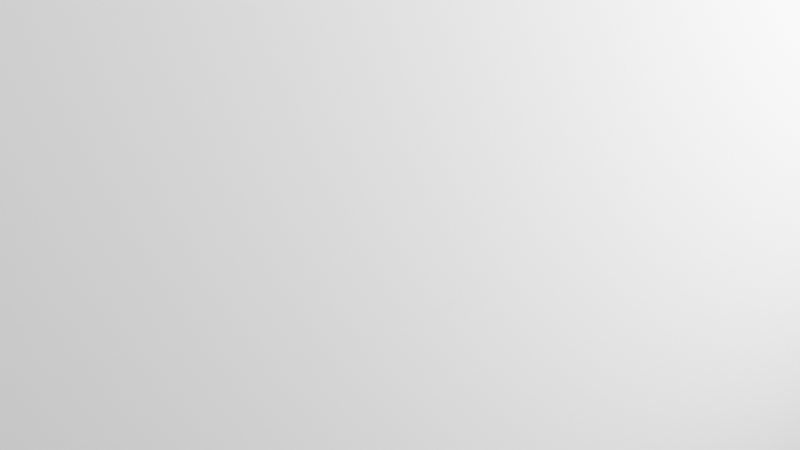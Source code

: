 # Source: Elephanttrophy.blend  (saved by Blender 2.91.10; exported with 4.5.12 LTS)
import bpy
from mathutils import Matrix  # noqa: F401  (used for matrix-valued properties, if any)

bpy.ops.wm.read_factory_settings(use_empty=True)
scene = bpy.context.scene
scene.name = 'Scene'

# ---- collections
col_collection = bpy.data.collections.new('Collection'); scene.collection.children.link(col_collection)

# ---- world
world_world = bpy.data.worlds.new('World'); scene.world = world_world
world_world.use_nodes = True; world_world.node_tree.nodes.clear()
_N = world_world.node_tree.nodes; _L = world_world.node_tree.links
n0 = _N.new('ShaderNodeOutputWorld'); n0.name = 'World Output'; n0.location = (300, 300)
n1 = _N.new('ShaderNodeBackground'); n1.name = 'Background'; n1.location = (10, 300)
n1.inputs[0].default_value = (0.05088, 0.05088, 0.05088, 1.0)
_L.new(n1.outputs[0], n0.inputs[0])
n0.is_active_output = True
world_world.color = (0.05088, 0.05088, 0.05088)
world_world.use_sun_shadow = False
world_world.sun_shadow_jitter_overblur = 0.0

# ---- cameras
cam_camera = bpy.data.cameras.new('Camera')
cam_camera.clip_end = 100.0
cam_camera.ortho_scale = 7.314

# ---- lights
light_light = bpy.data.lights.new('Light', 'POINT')
light_light.transmission_factor = 0.0
light_light.energy = 1000.0
light_light.shadow_soft_size = 0.1
light_light.shadow_maximum_resolution = 0.006
light_light.use_absolute_resolution = True

# ---- meshes
me_w_rfel_002 = bpy.data.meshes.new('Würfel.002')
me_w_rfel_002.from_pydata([(-9.0, -7.0, 0.0), (-9.0, -7.0, 15.0), (-9.0, 7.0, 0.0), (-9.0, 7.0, 15.0), (16.0, -7.0, 0.0), (16.0, -7.0, 15.0), (16.0, 7.0, 0.0), (16.0, 7.0, 15.0), (-9.009, -6.971, 15.1), (-9.006, 6.959, 15.12), (-9.013, -6.953, -0.1403), (-9.01, 6.977, -0.1248), (16.02, -6.971, 15.1), (16.02, 6.959, 15.12), (16.01, -6.953, -0.1404), (16.02, 6.977, -0.1249), (-122.4, -9.511, 8.982), (-122.4, -3.329, 8.989), (-122.4, -9.508, 5.983), (-122.4, -3.326, 5.99), (-106.8, -9.512, 8.982), (-106.8, -3.33, 8.989), (-106.8, -9.508, 5.983), (-106.8, -3.326, 5.99), (-109.9, -12.53, 8.82), (-118.8, -9.339, 8.824), (-109.9, -12.53, 6.138), (-118.8, -9.336, 6.141), (-101.3, -12.0, 8.821), (-110.2, -8.81, 8.825), (-101.3, -12.0, 6.138), (-110.2, -8.807, 6.142), (-111.4, -6.602, 3.776), (-85.96, -2.233, 5.892), (-106.3, -6.6, 2.475), (-80.79, -2.232, 4.591), (-105.1, -7.695, 4.302), (-79.59, -3.327, 6.418), (-99.9, -7.694, 3.002), (-74.42, -3.325, 5.118), (-83.38, -4.878, 11.24), (-83.37, 4.395, 11.25), (-83.38, -4.869, 3.739), (-83.38, 4.404, 3.749), (-0.2745, -4.878, 11.24), (-0.2721, 4.395, 11.25), (-0.2764, -4.869, 3.739), (-0.2741, 4.404, 3.749), (-122.0, -3.104, 9.739), (-81.59, 2.906, 9.745), (-122.0, -3.099, 5.241), (-81.59, 2.912, 5.247), (-107.3, -5.29, 9.736), (-66.9, 0.7206, 9.743), (-107.3, -5.284, 5.238), (-66.9, 0.726, 5.245), (-105.7, -6.612, 12.59), (-80.67, -2.238, 10.38), (-111.2, -6.611, 11.31), (-86.08, -2.237, 9.1), (-99.47, -7.705, 12.03), (-74.4, -3.331, 9.825), (-104.9, -7.703, 10.75), (-79.82, -3.329, 8.546), (-27.45, -6.429, 16.05), (-27.45, 5.162, 16.06), (-55.31, -6.423, 10.63), (-55.31, 5.169, 10.65), (-23.28, -6.429, 15.6), (-23.28, 5.162, 15.62), (-51.14, -6.422, 10.19), (-51.13, 5.169, 10.2), (-56.23, -6.416, 4.956), (-56.22, 5.175, 4.969), (-31.84, -6.409, -0.8003), (-31.84, 5.182, -0.7874), (-51.8, -6.417, 5.347), (-51.79, 5.175, 5.36), (-27.41, -6.41, -0.4092), (-27.41, 5.181, -0.3962)], [], [(0, 1, 3, 2), (2, 3, 7, 6), (6, 7, 5, 4), (4, 5, 1, 0), (2, 6, 4, 0), (7, 3, 1, 5), (8, 9, 11, 10), (10, 11, 15, 14), (14, 15, 13, 12), (12, 13, 9, 8), (10, 14, 12, 8), (15, 11, 9, 13), (16, 17, 19, 18), (18, 19, 23, 22), (22, 23, 21, 20), (20, 21, 17, 16), (18, 22, 20, 16), (23, 19, 17, 21), (24, 25, 27, 26), (26, 27, 31, 30), (30, 31, 29, 28), (28, 29, 25, 24), (26, 30, 28, 24), (31, 27, 25, 29), (32, 33, 35, 34), (34, 35, 39, 38), (38, 39, 37, 36), (36, 37, 33, 32), (34, 38, 36, 32), (39, 35, 33, 37), (40, 41, 43, 42), (42, 43, 47, 46), (46, 47, 45, 44), (44, 45, 41, 40), (42, 46, 44, 40), (47, 43, 41, 45), (48, 49, 51, 50), (50, 51, 55, 54), (54, 55, 53, 52), (52, 53, 49, 48), (50, 54, 52, 48), (55, 51, 49, 53), (56, 57, 59, 58), (58, 59, 63, 62), (62, 63, 61, 60), (60, 61, 57, 56), (58, 62, 60, 56), (63, 59, 57, 61), (64, 65, 67, 66), (66, 67, 71, 70), (70, 71, 69, 68), (68, 69, 65, 64), (66, 70, 68, 64), (71, 67, 65, 69), (72, 73, 75, 74), (74, 75, 79, 78), (78, 79, 77, 76), (76, 77, 73, 72), (74, 78, 76, 72), (79, 75, 73, 77)])
_uv = me_w_rfel_002.uv_layers.new(name='UV-Map')
_uv.uv.foreach_set('vector', [0.3047, 0.6875, 0.3047, 0.8047, 0.1953, 0.8047, 0.1953, 0.6875, 0.1953, 0.6875, 0.1953, 0.8047, 0.0, 0.8047, 0.0, 0.6875, 0.6094, 0.6875, 0.6094, 0.8047, 0.5, 0.8047, 0.5, 0.6875, 0.5, 0.6875, 0.5, 0.8047, 0.3047, 0.8047, 0.3047, 0.6875, 0.3047, 0.8047, 0.3047, 1.0, 0.4141, 1.0, 0.4141, 0.8047, 0.1953, 1.0, 0.1953, 0.8047, 0.3047, 0.8047, 0.3047, 1.0, 0.3047, 0.6875, 0.3047, 0.8047, 0.1953, 0.8047, 0.1953, 0.6875, 0.1953, 0.6875, 0.1953, 0.8047, 0.0, 0.8047, 0.0, 0.6875, 0.6094, 0.6875, 0.6094, 0.8047, 0.5, 0.8047, 0.5, 0.6875, 0.5, 0.6875, 0.5, 0.8047, 0.3047, 0.8047, 0.3047, 0.6875, 0.3047, 0.8047, 0.3047, 1.0, 0.4141, 1.0, 0.4141, 0.8047, 0.1953, 1.0, 0.1953, 0.8047, 0.3047, 0.8047, 0.3047, 1.0, 0.05469, 0.6016, 0.05469, 0.6641, 0.02344, 0.6641, 0.02344, 0.6016, 0.02344, 0.6016, 0.02344, 0.6641, 0.0, 0.6641, 0.0, 0.6016, 0.1094, 0.6016, 0.1094, 0.6641, 0.07812, 0.6641, 0.07812, 0.6016, 0.07812, 0.6016, 0.07812, 0.6641, 0.05469, 0.6641, 0.05469, 0.6016, 0.05469, 0.6641, 0.05469, 0.6875, 0.08594, 0.6875, 0.08594, 0.6641, 0.02344, 0.6875, 0.02344, 0.6641, 0.05469, 0.6641, 0.05469, 0.6875, 0.2656, 0.4141, 0.2656, 0.4531, 0.2344, 0.4531, 0.2344, 0.4141, 0.2344, 0.4141, 0.2344, 0.4531, 0.2188, 0.4531, 0.2188, 0.4141, 0.3125, 0.4141, 0.3125, 0.4531, 0.2812, 0.4531, 0.2812, 0.4141, 0.2812, 0.4141, 0.2812, 0.4531, 0.2656, 0.4531, 0.2656, 0.4141, 0.2656, 0.4531, 0.2656, 0.4688, 0.2969, 0.4688, 0.2969, 0.4531, 0.2344, 0.4688, 0.2344, 0.4531, 0.2656, 0.4531, 0.2656, 0.4688, 0.4688, 0.6094, 0.4688, 0.6719, 0.4531, 0.6719, 0.4531, 0.6094, 0.4531, 0.6094, 0.4531, 0.6719, 0.4375, 0.6719, 0.4375, 0.6094, 0.5, 0.6094, 0.5, 0.6719, 0.4844, 0.6719, 0.4844, 0.6094, 0.4844, 0.6094, 0.4844, 0.6719, 0.4688, 0.6719, 0.4688, 0.6094, 0.4688, 0.6719, 0.4688, 0.6875, 0.4844, 0.6875, 0.4844, 0.6719, 0.4531, 0.6875, 0.4531, 0.6719, 0.4688, 0.6719, 0.4688, 0.6875, 0.2031, 0.4688, 0.2031, 0.5625, 0.125, 0.5625, 0.125, 0.4688, 0.125, 0.4688, 0.125, 0.5625, 0.0, 0.5625, 0.0, 0.4688, 0.4062, 0.4688, 0.4062, 0.5625, 0.3281, 0.5625, 0.3281, 0.4688, 0.3281, 0.4688, 0.3281, 0.5625, 0.2031, 0.5625, 0.2031, 0.4688, 0.2031, 0.5625, 0.2031, 0.6875, 0.2812, 0.6875, 0.2812, 0.5625, 0.125, 0.6875, 0.125, 0.5625, 0.2031, 0.5625, 0.2031, 0.6875, 0.07812, 0.3516, 0.07812, 0.4375, 0.03125, 0.4375, 0.03125, 0.3516, 0.03125, 0.3516, 0.03125, 0.4375, 0.0, 0.4375, 0.0, 0.3516, 0.1562, 0.3516, 0.1562, 0.4375, 0.1094, 0.4375, 0.1094, 0.3516, 0.1094, 0.3516, 0.1094, 0.4375, 0.07812, 0.4375, 0.07812, 0.3516, 0.07812, 0.4375, 0.07812, 0.4688, 0.125, 0.4688, 0.125, 0.4375, 0.03125, 0.4688, 0.03125, 0.4375, 0.07812, 0.4375, 0.07812, 0.4688, 0.3438, 0.3906, 0.3438, 0.4531, 0.3281, 0.4531, 0.3281, 0.3906, 0.3281, 0.3906, 0.3281, 0.4531, 0.3125, 0.4531, 0.3125, 0.3906, 0.375, 0.3906, 0.375, 0.4531, 0.3594, 0.4531, 0.3594, 0.3906, 0.3594, 0.3906, 0.3594, 0.4531, 0.3438, 0.4531, 0.3438, 0.3906, 0.3438, 0.4531, 0.3438, 0.4688, 0.3594, 0.4688, 0.3594, 0.4531, 0.3281, 0.4688, 0.3281, 0.4531, 0.3438, 0.4531, 0.3438, 0.4688, 0.6016, 0.5625, 0.6016, 0.6797, 0.5312, 0.6797, 0.5312, 0.5625, 0.5312, 0.5625, 0.5312, 0.6797, 0.5234, 0.6797, 0.5234, 0.5625, 0.6797, 0.5625, 0.6797, 0.6797, 0.6094, 0.6797, 0.6094, 0.5625, 0.6094, 0.5625, 0.6094, 0.6797, 0.6016, 0.6797, 0.6016, 0.5625, 0.6016, 0.6797, 0.6016, 0.6875, 0.6719, 0.6875, 0.6719, 0.6797, 0.5312, 0.6875, 0.5312, 0.6797, 0.6016, 0.6797, 0.6016, 0.6875, 0.07812, 0.875, 0.07812, 0.9922, 0.007812, 0.9922, 0.007812, 0.875, 0.007812, 0.875, 0.007812, 0.9922, 0.0, 0.9922, 0.0, 0.875, 0.1562, 0.875, 0.1562, 0.9922, 0.08594, 0.9922, 0.08594, 0.875, 0.08594, 0.875, 0.08594, 0.9922, 0.07812, 0.9922, 0.07812, 0.875, 0.07812, 0.9922, 0.07812, 1.0, 0.1484, 1.0, 0.1484, 0.9922, 0.007812, 1.0, 0.007812, 0.9922, 0.07812, 0.9922, 0.07812, 1.0])
me_w_rfel_002.use_remesh_fix_poles = True
me_w_rfel_002.use_remesh_preserve_attributes = False
me_w_rfel_002.use_mirror_vertex_groups = False
me_w_rfel_002.update()

# ---- objects
ob_cube_001 = bpy.data.objects.new('cube.001', me_w_rfel_002)
ob_light = bpy.data.objects.new('Light', light_light)
ob_camera = bpy.data.objects.new('Camera', cam_camera)

# ---- transforms, parenting, visibility, modifiers, constraints
ob_cube_001.location = (-0.792, 0.2495, 0.2145)
ob_cube_001.rotation_euler = (1.57, -3.766e-05, -4.712)
ob_cube_001.scale = (0.01502, 0.1009, 0.104)
ob_cube_001.lineart.crease_threshold = 0.0
_vg = ob_cube_001.vertex_groups.new(name='Bone')
for _i, _w in zip([0, 1, 2, 3, 4, 5, 6, 7, 8, 9, 10, 11, 12, 13, 14, 15, 16, 17, 18, 19, 20, 21, 22, 23, 24, 25, 26, 27, 28, 29, 30, 31, 32, 33, 34, 35, 36, 37, 38, 39, 40, 41, 42, 43, 44, 45, 46, 47, 48, 49, 50, 51, 52, 53, 54, 55, 56, 57, 58, 59, 60, 61, 62, 63, 64, 65, 66, 67, 68, 69, 70, 71, 72, 73, 74, 75, 76, 77, 78, 79], [1.0, 1.0, 1.0, 1.0, 1.0, 1.0, 1.0, 1.0, 1.0, 1.0, 1.0, 1.0, 1.0, 1.0, 1.0, 1.0, 1.0, 1.0, 1.0, 1.0, 1.0, 1.0, 1.0, 1.0, 1.0, 1.0, 1.0, 1.0, 1.0, 1.0, 1.0, 1.0, 1.0, 1.0, 1.0, 1.0, 1.0, 1.0, 1.0, 1.0, 1.0, 1.0, 1.0, 1.0, 1.0, 1.0, 1.0, 1.0, 1.0, 1.0, 1.0, 1.0, 1.0, 1.0, 1.0, 1.0, 1.0, 1.0, 1.0, 1.0, 1.0, 1.0, 1.0, 1.0, 1.0, 1.0, 1.0, 1.0, 1.0, 1.0, 1.0, 1.0, 1.0, 1.0, 1.0, 1.0, 1.0, 1.0, 1.0, 1.0]): _vg.add([_i], _w, 'REPLACE')
_m = ob_cube_001.modifiers.new('Skelett', 'ARMATURE')
ob_light.location = (-0.09094, 0.4576, 0.1059)
ob_light.rotation_euler = (0.6503, 0.05522, -2.846)
ob_light.scale = (0.078, 0.078, 0.078)
ob_light.lock_rotations_4d = False
ob_light.empty_display_type = 'ARROWS'
ob_light.color = (0.0, 0.0, 0.0, 0.0)
ob_light.lineart.crease_threshold = 0.0
ob_camera.location = (0.5277, 0.7136, 0.03217)
ob_camera.rotation_euler = (1.109, -0.0, -3.897)
ob_camera.scale = (0.078, 0.078, 0.078)
ob_camera.lock_rotations_4d = False
ob_camera.empty_display_type = 'ARROWS'
ob_camera.color = (0.0, 0.0, 0.0, 0.0)
ob_camera.display_type = 'WIRE'
ob_camera.lineart.crease_threshold = 0.0

# ---- collection membership
scene.collection.objects.link(ob_cube_001)
col_collection.objects.link(ob_light)
col_collection.objects.link(ob_camera)

# ---- scene / render settings (as saved in the file)
scene.camera = ob_camera
scene.frame_start = 1; scene.frame_end = 450; scene.frame_set(1)
scene.render.engine = 'BLENDER_EEVEE_NEXT'
scene.cycles.use_denoising = False
scene.cycles.samples = 128
scene.cycles.sampling_pattern = 'TABULATED_SOBOL'
scene.cycles.use_adaptive_sampling = False
scene.cycles.use_light_tree = False
scene.view_settings.view_transform = 'Filmic'
bpy.context.view_layer.update()
